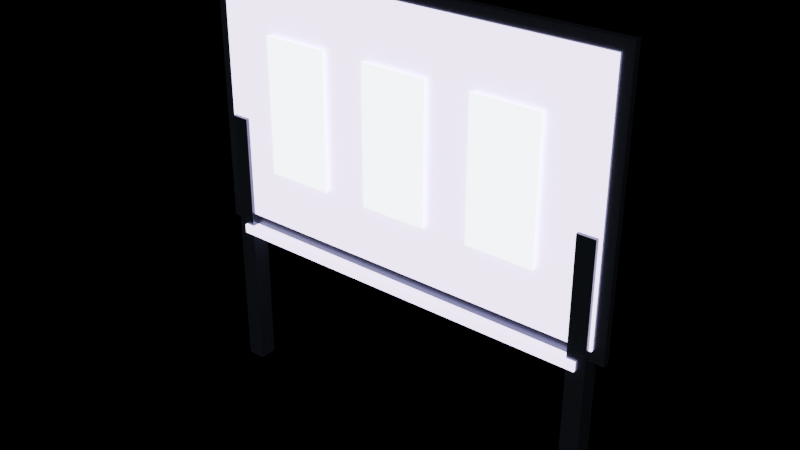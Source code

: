 # Source: prop_holo_billboard.blend  (saved by Blender 4.2.68; exported with 4.5.12 LTS)
import bpy
from mathutils import Matrix  # noqa: F401  (used for matrix-valued properties, if any)

bpy.ops.wm.read_factory_settings(use_empty=True)
scene = bpy.context.scene
scene.name = 'Scene'

# ---- materials (node trees are filled in below, after node groups)
mat_ns_trim = bpy.data.materials.new('ns_trim')
mat_ns_energy_violet = bpy.data.materials.new('ns_energy_violet')
mat_ns_energy_white = bpy.data.materials.new('ns_energy_white')

# ---- material node trees
mat_ns_trim.use_nodes = True; mat_ns_trim.node_tree.nodes.clear()
_N = mat_ns_trim.node_tree.nodes; _L = mat_ns_trim.node_tree.links
n0 = _N.new('ShaderNodeBsdfPrincipled'); n0.name = 'Principled BSDF'; n0.location = (10, 300)
n0.inputs[0].default_value = (0.06, 0.07, 0.09, 1.0)
n0.inputs[1].default_value = 0.85
n0.inputs[2].default_value = 0.28
n1 = _N.new('ShaderNodeOutputMaterial'); n1.name = 'Material Output'; n1.location = (300, 300)
_L.new(n0.outputs[0], n1.inputs[0])
n1.is_active_output = True
mat_ns_energy_violet.use_nodes = True; mat_ns_energy_violet.node_tree.nodes.clear()
_N = mat_ns_energy_violet.node_tree.nodes; _L = mat_ns_energy_violet.node_tree.links
n0 = _N.new('ShaderNodeBsdfPrincipled'); n0.name = 'Principled BSDF'; n0.location = (10, 300)
n0.inputs[0].default_value = (0.5, 0.35, 0.85, 1.0)
n0.inputs[1].default_value = 0.1
n0.inputs[2].default_value = 0.25
n0.inputs[27].default_value = (0.78, 0.63, 1.0, 1.0)
n0.inputs[28].default_value = 5.0
n1 = _N.new('ShaderNodeOutputMaterial'); n1.name = 'Material Output'; n1.location = (300, 300)
_L.new(n0.outputs[0], n1.inputs[0])
n1.is_active_output = True
mat_ns_energy_white.use_nodes = True; mat_ns_energy_white.node_tree.nodes.clear()
_N = mat_ns_energy_white.node_tree.nodes; _L = mat_ns_energy_white.node_tree.links
n0 = _N.new('ShaderNodeBsdfPrincipled'); n0.name = 'Principled BSDF'; n0.location = (10, 300)
n0.inputs[0].default_value = (0.8, 0.88, 0.95, 1.0)
n0.inputs[1].default_value = 0.1
n0.inputs[2].default_value = 0.2
n0.inputs[27].default_value = (0.81, 0.91, 1.0, 1.0)
n0.inputs[28].default_value = 7.0
n1 = _N.new('ShaderNodeOutputMaterial'); n1.name = 'Material Output'; n1.location = (300, 300)
_L.new(n0.outputs[0], n1.inputs[0])
n1.is_active_output = True

# ---- lights
light_neonsun = bpy.data.lights.new('NeonSun', 'SUN')
light_neonsun.energy = 3.0

# ---- meshes
me_prop_holo_billboard_mesh = bpy.data.meshes.new('prop_holo_billboard_mesh')
me_prop_holo_billboard_mesh.from_pydata([(-1.78, 0.08, 3.497e-09), (-1.62, 0.08, 3.497e-09), (-1.62, 0.08, 2.4), (-1.78, 0.08, 2.4), (-1.78, -0.08, -3.497e-09), (-1.62, -0.08, -3.497e-09), (-1.62, -0.08, 2.4), (-1.78, -0.08, 2.4), (1.62, 0.08, 3.497e-09), (1.78, 0.08, 3.497e-09), (1.78, 0.08, 2.4), (1.62, 0.08, 2.4), (1.62, -0.08, -3.497e-09), (1.78, -0.08, -3.497e-09), (1.78, -0.08, 2.4), (1.62, -0.08, 2.4), (-1.8, 0.05, 1.5), (1.8, 0.05, 1.5), (1.8, 0.05, 3.7), (-1.8, 0.05, 3.7), (-1.8, -0.05, 1.5), (1.8, -0.05, 1.5), (1.8, -0.05, 3.7), (-1.8, -0.05, 3.7), (-1.9, 0.03, 1.4), (1.9, 0.03, 1.4), (1.9, 0.03, 3.8), (-1.9, 0.03, 3.8), (-1.9, -0.03, 1.4), (1.9, -0.03, 1.4), (1.9, -0.03, 3.8), (-1.9, -0.03, 3.8), (-1.3, -0.065, 2.0), (-0.7, -0.065, 2.0), (-0.7, -0.065, 3.2), (-1.3, -0.065, 3.2), (-1.3, -0.095, 2.0), (-0.7, -0.095, 2.0), (-0.7, -0.095, 3.2), (-1.3, -0.095, 3.2), (-0.3, -0.065, 2.0), (0.3, -0.065, 2.0), (0.3, -0.065, 3.2), (-0.3, -0.065, 3.2), (-0.3, -0.095, 2.0), (0.3, -0.095, 2.0), (0.3, -0.095, 3.2), (-0.3, -0.095, 3.2), (0.7, -0.065, 2.0), (1.3, -0.065, 2.0), (1.3, -0.065, 3.2), (0.7, -0.065, 3.2), (0.7, -0.095, 2.0), (1.3, -0.095, 2.0), (1.3, -0.095, 3.2), (0.7, -0.095, 3.2), (-1.7, 0.1, 1.31), (1.7, 0.1, 1.31), (1.7, 0.1, 1.39), (-1.7, 0.1, 1.39), (-1.7, -0.1, 1.31), (1.7, -0.1, 1.31), (1.7, -0.1, 1.39), (-1.7, -0.1, 1.39)], [], [(0, 1, 2, 3), (4, 7, 6, 5), (0, 4, 5, 1), (2, 6, 7, 3), (0, 3, 7, 4), (1, 5, 6, 2), (8, 9, 10, 11), (12, 15, 14, 13), (8, 12, 13, 9), (10, 14, 15, 11), (8, 11, 15, 12), (9, 13, 14, 10), (16, 17, 18, 19), (20, 23, 22, 21), (16, 20, 21, 17), (18, 22, 23, 19), (16, 19, 23, 20), (17, 21, 22, 18), (24, 25, 26, 27), (28, 31, 30, 29), (24, 28, 29, 25), (26, 30, 31, 27), (24, 27, 31, 28), (25, 29, 30, 26), (32, 33, 34, 35), (36, 39, 38, 37), (32, 36, 37, 33), (34, 38, 39, 35), (32, 35, 39, 36), (33, 37, 38, 34), (40, 41, 42, 43), (44, 47, 46, 45), (40, 44, 45, 41), (42, 46, 47, 43), (40, 43, 47, 44), (41, 45, 46, 42), (48, 49, 50, 51), (52, 55, 54, 53), (48, 52, 53, 49), (50, 54, 55, 51), (48, 51, 55, 52), (49, 53, 54, 50), (56, 57, 58, 59), (60, 63, 62, 61), (56, 60, 61, 57), (58, 62, 63, 59), (56, 59, 63, 60), (57, 61, 62, 58)])
me_prop_holo_billboard_mesh.polygons.foreach_set('material_index', [0, 0, 0, 0, 0, 0, 0, 0, 0, 0, 0, 0, 1, 1, 1, 1, 1, 1, 0, 0, 0, 0, 0, 0, 2, 2, 2, 2, 2, 2, 2, 2, 2, 2, 2, 2, 2, 2, 2, 2, 2, 2, 1, 1, 1, 1, 1, 1])
_uv = me_prop_holo_billboard_mesh.uv_layers.new(name='UVMap')
_uv.uv.foreach_set('vector', [-3.06, 0.5, -2.74, 0.5, -2.74, 5.3, -3.06, 5.3, -3.06, 0.5, -3.06, 5.3, -2.74, 5.3, -2.74, 0.5, -3.06, 0.34, -3.06, 0.66, -2.74, 0.66, -2.74, 0.34, -2.74, 0.34, -2.74, 0.66, -3.06, 0.66, -3.06, 0.34, 0.5, 0.34, 5.3, 0.34, 5.3, 0.66, 0.5, 0.66, 0.5, 0.34, 0.5, 0.66, 5.3, 0.66, 5.3, 0.34, 3.74, 0.5, 4.06, 0.5, 4.06, 5.3, 3.74, 5.3, 3.74, 0.5, 3.74, 5.3, 4.06, 5.3, 4.06, 0.5, 3.74, 0.34, 3.74, 0.66, 4.06, 0.66, 4.06, 0.34, 4.06, 0.34, 4.06, 0.66, 3.74, 0.66, 3.74, 0.34, 0.5, 0.34, 5.3, 0.34, 5.3, 0.66, 0.5, 0.66, 0.5, 0.34, 0.5, 0.66, 5.3, 0.66, 5.3, 0.34, -3.1, 3.5, 4.1, 3.5, 4.1, 7.9, -3.1, 7.9, -3.1, 3.5, -3.1, 7.9, 4.1, 7.9, 4.1, 3.5, -3.1, 0.4, -3.1, 0.6, 4.1, 0.6, 4.1, 0.4, 4.1, 0.4, 4.1, 0.6, -3.1, 0.6, -3.1, 0.4, 3.5, 0.4, 7.9, 0.4, 7.9, 0.6, 3.5, 0.6, 3.5, 0.4, 3.5, 0.6, 7.9, 0.6, 7.9, 0.4, -3.3, 3.3, 4.3, 3.3, 4.3, 8.1, -3.3, 8.1, -3.3, 3.3, -3.3, 8.1, 4.3, 8.1, 4.3, 3.3, -3.3, 0.44, -3.3, 0.56, 4.3, 0.56, 4.3, 0.44, 4.3, 0.44, 4.3, 0.56, -3.3, 0.56, -3.3, 0.44, 3.3, 0.44, 8.1, 0.44, 8.1, 0.56, 3.3, 0.56, 3.3, 0.44, 3.3, 0.56, 8.1, 0.56, 8.1, 0.44, -2.1, 4.5, -0.9, 4.5, -0.9, 6.9, -2.1, 6.9, -2.1, 4.5, -2.1, 6.9, -0.9, 6.9, -0.9, 4.5, -2.1, 0.63, -2.1, 0.69, -0.9, 0.69, -0.9, 0.63, -0.9, 0.63, -0.9, 0.69, -2.1, 0.69, -2.1, 0.63, 4.5, 0.63, 6.9, 0.63, 6.9, 0.69, 4.5, 0.69, 4.5, 0.63, 4.5, 0.69, 6.9, 0.69, 6.9, 0.63, -0.1, 4.5, 1.1, 4.5, 1.1, 6.9, -0.1, 6.9, -0.1, 4.5, -0.1, 6.9, 1.1, 6.9, 1.1, 4.5, -0.1, 0.63, -0.1, 0.69, 1.1, 0.69, 1.1, 0.63, 1.1, 0.63, 1.1, 0.69, -0.1, 0.69, -0.1, 0.63, 4.5, 0.63, 6.9, 0.63, 6.9, 0.69, 4.5, 0.69, 4.5, 0.63, 4.5, 0.69, 6.9, 0.69, 6.9, 0.63, 1.9, 4.5, 3.1, 4.5, 3.1, 6.9, 1.9, 6.9, 1.9, 4.5, 1.9, 6.9, 3.1, 6.9, 3.1, 4.5, 1.9, 0.63, 1.9, 0.69, 3.1, 0.69, 3.1, 0.63, 3.1, 0.63, 3.1, 0.69, 1.9, 0.69, 1.9, 0.63, 4.5, 0.63, 6.9, 0.63, 6.9, 0.69, 4.5, 0.69, 4.5, 0.63, 4.5, 0.69, 6.9, 0.69, 6.9, 0.63, -2.9, 3.12, 3.9, 3.12, 3.9, 3.28, -2.9, 3.28, -2.9, 3.12, -2.9, 3.28, 3.9, 3.28, 3.9, 3.12, -2.9, 0.3, -2.9, 0.7, 3.9, 0.7, 3.9, 0.3, 3.9, 0.3, 3.9, 0.7, -2.9, 0.7, -2.9, 0.3, 3.12, 0.3, 3.28, 0.3, 3.28, 0.7, 3.12, 0.7, 3.12, 0.3, 3.12, 0.7, 3.28, 0.7, 3.28, 0.3])
me_prop_holo_billboard_mesh.materials.append(mat_ns_trim)
me_prop_holo_billboard_mesh.materials.append(mat_ns_energy_violet)
me_prop_holo_billboard_mesh.materials.append(mat_ns_energy_white)
me_prop_holo_billboard_mesh.update()

# ---- objects
ob_neonsun = bpy.data.objects.new('NeonSun', light_neonsun)
ob_prop_holo_billboard = bpy.data.objects.new('prop_holo_billboard', me_prop_holo_billboard_mesh)

# ---- transforms, parenting, visibility, modifiers, constraints
ob_neonsun.location = (0.0, 0.0, 0.0)
ob_neonsun.rotation_euler = (0.9599, 0.0, 0.6109)
ob_prop_holo_billboard.location = (0.0, 0.0, 0.0)

# ---- collection membership
scene.collection.objects.link(ob_neonsun)
scene.collection.objects.link(ob_prop_holo_billboard)

# ---- scene / render settings (as saved in the file)
scene.frame_start = 1; scene.frame_end = 250; scene.frame_set(1)
scene.render.engine = 'BLENDER_EEVEE_NEXT'
bpy.context.view_layer.update()

# ---- added for rendering (the .blend has no active camera): camera
cam_auto = bpy.data.cameras.new('AutoCamera')
cam_auto.lens = 50.0
cam_auto.sensor_width = 36.0
cam_auto.clip_end = 1000.0
ob_auto_camera = bpy.data.objects.new('AutoCamera', cam_auto)
scene.collection.objects.link(ob_auto_camera)
ob_auto_camera.location = (4.97561, -5.97073, 5.88049)
ob_auto_camera.rotation_euler = (1.09748, -7.21219e-08, 0.694738)
scene.camera = ob_auto_camera
bpy.context.view_layer.update()
